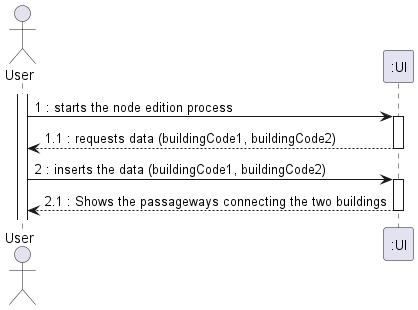

The diagram above was rendered by PlantUML. Its source (embedded in the PNG):
@startuml
actor "User" as OE

activate OE
OE -> ":UI" : 1 : starts the node edition process
activate ":UI"
":UI" --> OE : 1.1 : requests data (buildingCode1, buildingCode2)
deactivate ":UI"
OE -> ":UI" : 2 : inserts the data (buildingCode1, buildingCode2)
activate ":UI"
":UI" --> OE : 2.1 : Shows the passageways connecting the two buildings


deactivate ":UI"

@enduml